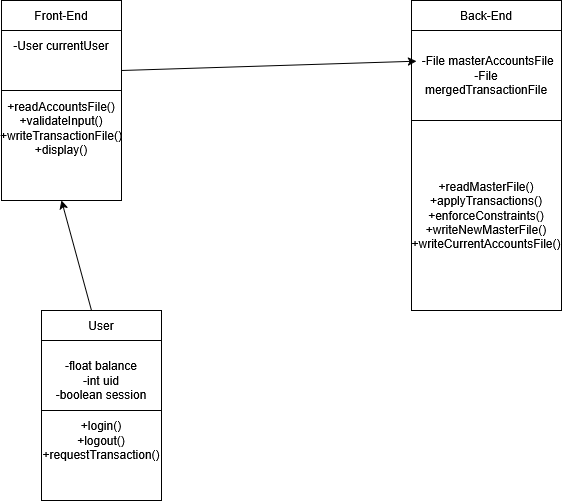

The diagram above was exported from draw.io. Its source (the exported page's mxGraphModel, read from the mxfile embedded in the PNG):
<mxGraphModel dx="1213" dy="766" grid="1" gridSize="10" guides="1" tooltips="1" connect="1" arrows="1" fold="1" page="1" pageScale="1" pageWidth="850" pageHeight="1100" math="0" shadow="0">
  <root>
    <mxCell id="0" />
    <mxCell id="1" parent="0" />
    <mxCell id="wnyclpO1RmTu-wLj7Ngu-3" parent="1" style="rounded=0;whiteSpace=wrap;html=1;" value="&lt;span&gt;    +readMasterFile()&lt;br/&gt;    +applyTransactions()&lt;br/&gt;    +enforceConstraints()&lt;br/&gt;    +writeNewMasterFile()&lt;br/&gt;    +writeCurrentAccountsFile()&lt;/span&gt;" vertex="1">
      <mxGeometry height="190" width="150" x="450" y="200" as="geometry" />
    </mxCell>
    <mxCell id="WOWh2rELIrPI6TeHAxsd-34" parent="1" style="rounded=0;whiteSpace=wrap;html=1;" value="" vertex="1">
      <mxGeometry height="110" width="120" x="40" y="170" as="geometry" />
    </mxCell>
    <mxCell id="WOWh2rELIrPI6TeHAxsd-32" parent="1" style="rounded=0;whiteSpace=wrap;html=1;" value="" vertex="1">
      <mxGeometry height="30" width="120" x="40" y="80" as="geometry" />
    </mxCell>
    <mxCell id="WOWh2rELIrPI6TeHAxsd-6" parent="1" style="text;html=1;whiteSpace=wrap;strokeColor=none;fillColor=none;align=center;verticalAlign=middle;rounded=0;" value="Front-End" vertex="1">
      <mxGeometry height="30" width="60" x="70" y="80" as="geometry" />
    </mxCell>
    <mxCell id="WOWh2rELIrPI6TeHAxsd-7" parent="1" style="rounded=0;whiteSpace=wrap;html=1;" value="" vertex="1">
      <mxGeometry height="30" width="150" x="450" y="80" as="geometry" />
    </mxCell>
    <mxCell id="WOWh2rELIrPI6TeHAxsd-8" parent="1" style="text;html=1;whiteSpace=wrap;strokeColor=none;fillColor=none;align=center;verticalAlign=middle;rounded=0;" value="Back-End" vertex="1">
      <mxGeometry height="30" width="60" x="495" y="80" as="geometry" />
    </mxCell>
    <mxCell id="WOWh2rELIrPI6TeHAxsd-12" parent="1" style="rounded=0;whiteSpace=wrap;html=1;" value="&lt;div&gt;&amp;nbsp;-File masterAccountsFile&lt;/div&gt;&lt;div&gt;-File mergedTransactionFile&lt;/div&gt;" vertex="1">
      <mxGeometry height="90" width="150" x="450" y="110" as="geometry" />
    </mxCell>
    <mxCell id="WOWh2rELIrPI6TeHAxsd-23" parent="1" style="rounded=0;whiteSpace=wrap;html=1;" value="" vertex="1">
      <mxGeometry height="30" width="120" x="80" y="390" as="geometry" />
    </mxCell>
    <mxCell id="WOWh2rELIrPI6TeHAxsd-24" parent="1" style="text;html=1;whiteSpace=wrap;strokeColor=none;fillColor=none;align=center;verticalAlign=middle;rounded=0;" value="User" vertex="1">
      <mxGeometry height="30" width="60" x="110" y="390" as="geometry" />
    </mxCell>
    <mxCell id="WOWh2rELIrPI6TeHAxsd-25" parent="1" style="rounded=0;whiteSpace=wrap;html=1;" value="" vertex="1">
      <mxGeometry height="70" width="120" x="80" y="420" as="geometry" />
    </mxCell>
    <mxCell id="WOWh2rELIrPI6TeHAxsd-26" parent="1" style="text;html=1;whiteSpace=wrap;strokeColor=none;fillColor=none;align=center;verticalAlign=middle;rounded=0;" value="&lt;div&gt;-float balance&lt;/div&gt;&lt;div&gt;-int uid&lt;/div&gt;&lt;div&gt;-boolean session&lt;/div&gt;" vertex="1">
      <mxGeometry height="60" width="100" x="90" y="430" as="geometry" />
    </mxCell>
    <mxCell id="wnyclpO1RmTu-wLj7Ngu-4" parent="1" style="rounded=0;whiteSpace=wrap;html=1;" value="" vertex="1">
      <mxGeometry height="90" width="120" x="80" y="490" as="geometry" />
    </mxCell>
    <mxCell id="wnyclpO1RmTu-wLj7Ngu-5" parent="1" style="text;html=1;whiteSpace=wrap;strokeColor=none;fillColor=none;align=center;verticalAlign=middle;rounded=0;" value="&lt;div&gt;+login()&lt;/div&gt;&lt;div&gt;+logout()&lt;/div&gt;&lt;div&gt;+requestTransaction()&lt;/div&gt;" vertex="1">
      <mxGeometry height="30" width="60" x="110" y="505" as="geometry" />
    </mxCell>
    <mxCell id="wnyclpO1RmTu-wLj7Ngu-6" parent="1" style="rounded=0;whiteSpace=wrap;html=1;" value="" vertex="1">
      <mxGeometry height="60" width="120" x="40" y="110" as="geometry" />
    </mxCell>
    <mxCell id="wnyclpO1RmTu-wLj7Ngu-7" parent="1" style="text;html=1;whiteSpace=wrap;strokeColor=none;fillColor=none;align=center;verticalAlign=middle;rounded=0;" value="&lt;div&gt;-User currentUser&lt;/div&gt;" vertex="1">
      <mxGeometry height="30" width="100" x="50" y="110" as="geometry" />
    </mxCell>
    <mxCell id="wnyclpO1RmTu-wLj7Ngu-8" parent="1" style="text;html=1;whiteSpace=wrap;strokeColor=none;fillColor=none;align=center;verticalAlign=middle;rounded=0;" value="&lt;div&gt;+readAccountsFile() +validateInput()&lt;/div&gt;&lt;div&gt;+writeTransactionFile()&lt;/div&gt;&lt;div&gt;+display()&lt;/div&gt;&lt;div&gt;&lt;br&gt;&lt;/div&gt;" vertex="1">
      <mxGeometry height="30" width="60" x="70" y="200" as="geometry" />
    </mxCell>
    <mxCell id="wnyclpO1RmTu-wLj7Ngu-9" edge="1" parent="1" style="endArrow=classic;html=1;rounded=0;entryX=0.5;entryY=1;entryDx=0;entryDy=0;" target="WOWh2rELIrPI6TeHAxsd-34" value="">
      <mxGeometry height="50" relative="1" width="50" as="geometry">
        <mxPoint x="130" y="390" as="sourcePoint" />
        <mxPoint x="180" y="340" as="targetPoint" />
      </mxGeometry>
    </mxCell>
    <mxCell id="wnyclpO1RmTu-wLj7Ngu-10" edge="1" parent="1" style="endArrow=classic;html=1;rounded=0;entryX=0.033;entryY=0.341;entryDx=0;entryDy=0;entryPerimeter=0;" target="WOWh2rELIrPI6TeHAxsd-12" value="">
      <mxGeometry height="50" relative="1" width="50" as="geometry">
        <mxPoint x="160" y="150" as="sourcePoint" />
        <mxPoint x="210" y="100" as="targetPoint" />
      </mxGeometry>
    </mxCell>
  </root>
</mxGraphModel>